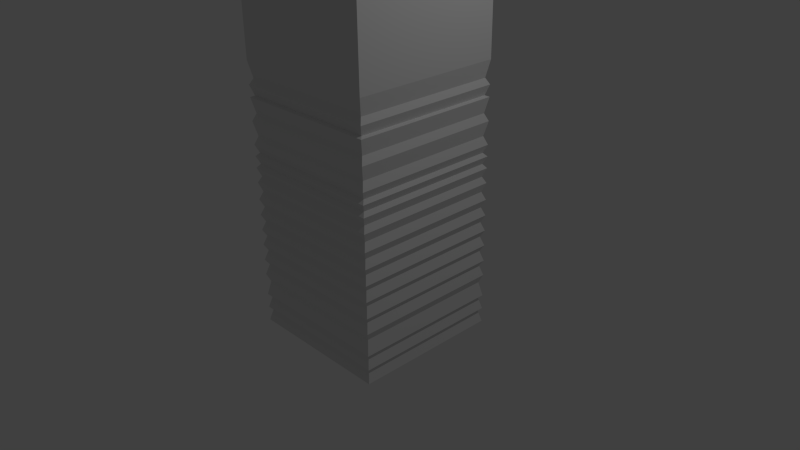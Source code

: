 # Source: Shitty_Baton.blend  (saved by Blender 2.71.0; exported with 4.5.12 LTS)
import bpy
from mathutils import Matrix  # noqa: F401  (used for matrix-valued properties, if any)

bpy.ops.wm.read_factory_settings(use_empty=True)
scene = bpy.context.scene
scene.name = 'Scene'

# ---- collections
col_collection_1 = bpy.data.collections.new('Collection 1'); scene.collection.children.link(col_collection_1)

# ---- world
world_world = bpy.data.worlds.new('World'); scene.world = world_world
world_world.color = (0.05088, 0.05088, 0.05088)
world_world.use_sun_shadow = False
world_world.sun_shadow_jitter_overblur = 0.0
world_world.cycles.sampling_method = 'MANUAL'
world_world.cycles.sample_map_resolution = 256

# ---- cameras
cam_camera = bpy.data.cameras.new('Camera')
cam_camera.clip_end = 100.0
cam_camera.lens = 35.0
cam_camera.sensor_width = 32.0
cam_camera.sensor_height = 18.0
cam_camera.ortho_scale = 7.314
cam_camera.dof.focus_distance = 0.0
cam_camera.dof.aperture_fstop = 128.0

# ---- lights
light_lamp = bpy.data.lights.new('Lamp', 'POINT')
light_lamp.transmission_factor = 0.0
light_lamp.cutoff_distance = 30.0
light_lamp.energy = 100.0
light_lamp.shadow_buffer_clip_start = 1.001
light_lamp.shadow_soft_size = 0.1
light_lamp.shadow_maximum_resolution = 0.006
light_lamp.use_absolute_resolution = True
light_lamp.cycles.use_multiple_importance_sampling = False

# ---- meshes
me_cube_001 = bpy.data.meshes.new('Cube.001')
me_cube_001.from_pydata([(-1.0, -1.0, -1.0), (-1.0, 1.0, -1.0), (1.0, 1.0, -1.0), (1.0, -1.0, -1.0), (-1.0, -1.0, 1.0), (-1.0, 1.0, 1.0), (1.0, 1.0, 1.0), (1.0, -1.0, 1.0), (-1.0, -1.0, 5.856), (-1.0, 1.0, 5.856), (1.0, 1.0, 5.856), (1.0, -1.0, 5.856), (-1.0, -1.0, 1.0), (-1.0, 1.0, 1.0), (1.0, 1.0, 1.0), (1.0, -1.0, 1.0), (-1.0, -1.0, 1.198), (1.0, -1.0, 1.198), (1.0, 1.0, 1.198), (-1.0, 1.0, 1.198), (-1.0, -1.0, 0.7719), (-1.0, 1.0, 0.7719), (1.0, 1.0, 0.7719), (1.0, -1.0, 0.7719), (-1.0, 1.0, 0.5568), (1.0, 1.0, 0.5568), (1.0, -1.0, 0.5568), (-1.0, -1.0, 0.5568), (-1.0, 1.0, 0.3439), (1.0, 1.0, 0.3439), (1.0, -1.0, 0.3439), (-1.0, -1.0, 0.3439), (-1.0, 1.0, 0.1316), (1.0, 1.0, 0.1316), (1.0, -1.0, 0.1316), (-1.0, -1.0, 0.1316), (1.0, -1.0, 1.351), (1.0, 1.0, 1.351), (-1.0, 1.0, 1.351), (-1.0, -1.0, 1.351), (-1.0, 1.0, -0.08989), (1.0, 1.0, -0.08989), (1.0, -1.0, -0.08989), (-1.0, -1.0, -0.08989), (-1.0, 1.0, -0.3017), (1.0, 1.0, -0.3017), (1.0, -1.0, -0.3017), (-1.0, -1.0, -0.3017), (-0.9575, 0.9575, -0.4087), (0.9575, 0.9575, -0.4087), (0.9575, -0.9575, -0.4087), (-0.9575, -0.9575, -0.4087), (-1.0, 1.0, -0.6061), (1.0, 1.0, -0.6061), (1.0, -1.0, -0.6061), (-1.0, -1.0, -0.6061), (-1.0, 1.0, -0.8031), (1.0, 1.0, -0.8031), (1.0, -1.0, -0.8031), (-1.0, -1.0, -0.8031), (1.0, -1.0, 2.555), (1.0, 1.0, 2.555), (-1.0, 1.0, 2.555), (-1.0, -1.0, 2.555), (0.9575, -0.9575, 1.902), (0.9575, 0.9575, 1.902), (-0.9575, 0.9575, 1.902), (-0.9575, -0.9575, 1.902), (0.9575, -0.9575, 1.614), (0.9575, 0.9575, 1.614), (-0.9575, 0.9575, 1.614), (-0.9575, -0.9575, 1.614), (1.0, -1.0, 2.254), (1.0, 1.0, 2.254), (-1.0, 1.0, 2.254), (-1.0, -1.0, 2.254), (0.9575, -0.9575, 2.335), (0.9575, 0.9575, 2.335), (-0.9575, 0.9575, 2.335), (-0.9575, -0.9575, 2.335), (1.0, -1.0, 1.502), (1.0, 1.0, 1.502), (-1.0, 1.0, 1.502), (-1.0, -1.0, 1.502), (1.0, -1.0, 1.803), (1.0, 1.0, 1.803), (-1.0, 1.0, 1.803), (-1.0, -1.0, 1.803), (1.0, -1.0, 2.104), (1.0, 1.0, 2.104), (-1.0, 1.0, 2.104), (-1.0, -1.0, 2.104), (-0.9575, 0.9575, 0.2595), (0.9575, 0.9575, 0.2595), (0.9575, -0.9575, 0.2595), (-0.9575, -0.9575, 0.2595), (-0.9575, 0.9575, 0.4631), (0.9575, 0.9575, 0.4631), (0.9575, -0.9575, 0.4631), (-0.9575, -0.9575, 0.4631), (-0.9575, 0.9575, 0.05177), (0.9575, 0.9575, 0.05177), (0.9575, -0.9575, 0.05177), (-0.9575, -0.9575, 0.05177), (-0.9575, 0.9575, -0.1557), (0.9575, 0.9575, -0.1557), (0.9575, -0.9575, -0.1557), (-0.9575, -0.9575, -0.1557), (-0.9575, 0.9575, -0.8314), (0.9575, 0.9575, -0.8314), (0.9575, -0.9575, -0.8314), (-0.9575, -0.9575, -0.8314), (-0.9575, 0.9575, 0.668), (0.9575, 0.9575, 0.668), (0.9575, -0.9575, 0.668), (-0.9575, -0.9575, 0.668), (-0.9575, -0.9575, 0.8801), (-0.9575, 0.9575, 0.8801), (0.9575, 0.9575, 0.8801), (0.9575, -0.9575, 0.8801), (-0.9575, -0.9575, 1.084), (0.9575, -0.9575, 1.084), (0.9575, 0.9575, 1.084), (-0.9575, 0.9575, 1.084), (0.9575, -0.9575, 2.123), (0.9575, 0.9575, 2.123), (-0.9575, 0.9575, 2.123), (-0.9575, -0.9575, 2.123), (0.9575, -0.9575, 1.252), (0.9575, 0.9575, 1.252), (-0.9575, 0.9575, 1.252), (-0.9575, -0.9575, 1.252), (-0.9575, 0.9575, -0.6429), (0.9575, 0.9575, -0.6429), (0.9575, -0.9575, -0.6429), (-0.9575, -0.9575, -0.6429), (0.9575, -0.9575, 1.398), (0.9575, 0.9575, 1.398), (-0.9575, 0.9575, 1.398), (-0.9575, -0.9575, 1.398), (-1.0, -1.0, 8.953), (-1.0, 1.0, 8.953), (1.0, 1.0, 8.953), (1.0, -1.0, 8.953)], [], [(111, 108, 1, 0), (108, 109, 2, 1), (109, 110, 3, 2), (110, 111, 0, 3), (0, 1, 2, 3), (63, 60, 11, 8), (8, 11, 143, 140), (60, 61, 10, 11), (61, 62, 9, 10), (62, 63, 8, 9), (7, 4, 12, 15), (6, 7, 15, 14), (5, 6, 14, 13), (4, 5, 13, 12), (120, 121, 17, 16), (121, 122, 18, 17), (122, 123, 19, 18), (123, 120, 16, 19), (116, 117, 21, 20), (117, 118, 22, 21), (118, 119, 23, 22), (119, 116, 20, 23), (115, 112, 24, 27), (112, 113, 25, 24), (113, 114, 26, 25), (114, 115, 27, 26), (99, 96, 28, 31), (96, 97, 29, 28), (97, 98, 30, 29), (98, 99, 31, 30), (95, 92, 32, 35), (92, 93, 33, 32), (93, 94, 34, 33), (94, 95, 35, 34), (131, 128, 36, 39), (128, 129, 37, 36), (129, 130, 38, 37), (130, 131, 39, 38), (103, 100, 40, 43), (100, 101, 41, 40), (101, 102, 42, 41), (102, 103, 43, 42), (107, 104, 44, 47), (104, 105, 45, 44), (105, 106, 46, 45), (106, 107, 47, 46), (47, 44, 48, 51), (44, 45, 49, 48), (45, 46, 50, 49), (46, 47, 51, 50), (51, 48, 52, 55), (48, 49, 53, 52), (49, 50, 54, 53), (50, 51, 55, 54), (135, 132, 56, 59), (132, 133, 57, 56), (133, 134, 58, 57), (134, 135, 59, 58), (79, 76, 60, 63), (76, 77, 61, 60), (77, 78, 62, 61), (78, 79, 63, 62), (87, 84, 64, 67), (84, 85, 65, 64), (85, 86, 66, 65), (86, 87, 67, 66), (83, 80, 68, 71), (80, 81, 69, 68), (81, 82, 70, 69), (82, 83, 71, 70), (127, 124, 72, 75), (124, 125, 73, 72), (125, 126, 74, 73), (126, 127, 75, 74), (75, 72, 76, 79), (72, 73, 77, 76), (73, 74, 78, 77), (74, 75, 79, 78), (139, 136, 80, 83), (136, 137, 81, 80), (137, 138, 82, 81), (138, 139, 83, 82), (71, 68, 84, 87), (68, 69, 85, 84), (69, 70, 86, 85), (70, 71, 87, 86), (67, 64, 88, 91), (64, 65, 89, 88), (65, 66, 90, 89), (66, 67, 91, 90), (31, 28, 92, 95), (28, 29, 93, 92), (29, 30, 94, 93), (30, 31, 95, 94), (27, 24, 96, 99), (24, 25, 97, 96), (25, 26, 98, 97), (26, 27, 99, 98), (35, 32, 100, 103), (32, 33, 101, 100), (33, 34, 102, 101), (34, 35, 103, 102), (43, 40, 104, 107), (40, 41, 105, 104), (41, 42, 106, 105), (42, 43, 107, 106), (59, 56, 108, 111), (56, 57, 109, 108), (57, 58, 110, 109), (58, 59, 111, 110), (20, 21, 112, 115), (21, 22, 113, 112), (22, 23, 114, 113), (23, 20, 115, 114), (4, 5, 117, 116), (5, 6, 118, 117), (6, 7, 119, 118), (7, 4, 116, 119), (4, 7, 121, 120), (7, 6, 122, 121), (6, 5, 123, 122), (5, 4, 120, 123), (91, 88, 124, 127), (88, 89, 125, 124), (89, 90, 126, 125), (90, 91, 127, 126), (16, 17, 128, 131), (17, 18, 129, 128), (18, 19, 130, 129), (19, 16, 131, 130), (55, 52, 132, 135), (52, 53, 133, 132), (53, 54, 134, 133), (54, 55, 135, 134), (39, 36, 136, 139), (36, 37, 137, 136), (37, 38, 138, 137), (38, 39, 139, 138), (143, 142, 141, 140), (11, 10, 142, 143), (10, 9, 141, 142), (9, 8, 140, 141)])
me_cube_001.use_remesh_preserve_volume = False
me_cube_001.use_remesh_preserve_attributes = False
me_cube_001.use_mirror_vertex_groups = False
me_cube_001.update()

# ---- objects
ob_cube = bpy.data.objects.new('Cube', me_cube_001)
ob_lamp = bpy.data.objects.new('Lamp', light_lamp)
ob_camera = bpy.data.objects.new('Camera', cam_camera)

# ---- transforms, parenting, visibility, modifiers, constraints
ob_cube.location = (0.0, 0.0, 0.0)
ob_cube.lineart.crease_threshold = 0.0
ob_lamp.location = (4.076, 1.005, 5.904)
ob_lamp.rotation_euler = (0.6503, 0.05522, 1.866)
ob_lamp.lock_rotations_4d = False
ob_lamp.empty_display_type = 'ARROWS'
ob_lamp.color = (0.0, 0.0, 0.0, 0.0)
ob_lamp.lineart.crease_threshold = 0.0
ob_camera.location = (7.481, -6.508, 5.344)
ob_camera.rotation_euler = (1.109, 0.01082, 0.8149)
ob_camera.lock_rotations_4d = False
ob_camera.empty_display_type = 'ARROWS'
ob_camera.color = (0.0, 0.0, 0.0, 0.0)
ob_camera.display_type = 'WIRE'
ob_camera.lineart.crease_threshold = 0.0

# ---- collection membership
col_collection_1.objects.link(ob_cube)
col_collection_1.objects.link(ob_lamp)
col_collection_1.objects.link(ob_camera)

# ---- scene / render settings (as saved in the file)
scene.camera = ob_camera
scene.frame_start = 1; scene.frame_end = 250; scene.frame_set(1)
scene.render.engine = 'BLENDER_EEVEE_NEXT'
scene.render.resolution_percentage = 50
scene.render.dither_intensity = 0.0
scene.cycles.use_denoising = False
scene.cycles.samples = 10
scene.cycles.sampling_pattern = 'TABULATED_SOBOL'
scene.cycles.light_sampling_threshold = 0.0
scene.cycles.use_adaptive_sampling = False
scene.cycles.use_light_tree = False
scene.cycles.blur_glossy = 0.0
scene.cycles.volume_bounces = 1
scene.cycles.pixel_filter_type = 'GAUSSIAN'
scene.cycles.sample_clamp_indirect = 0.0
scene.view_settings.view_transform = 'Standard'
bpy.context.view_layer.update()
